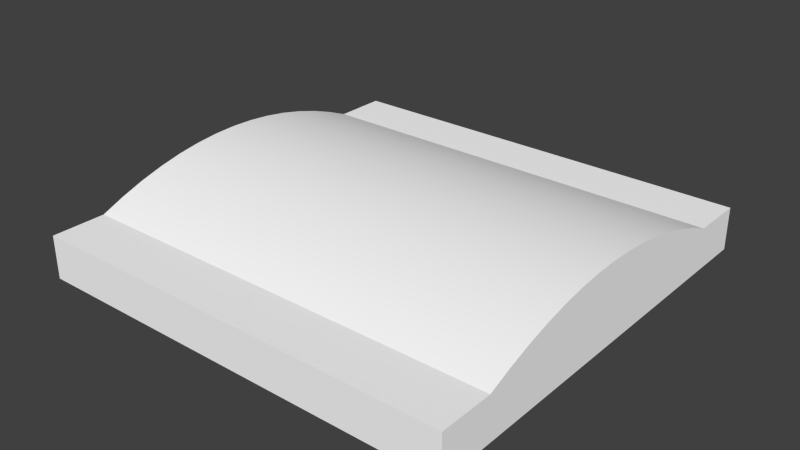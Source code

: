 # Source: bridge.blend  (saved by Blender 2.69.0; exported with 4.5.12 LTS)
import bpy
from mathutils import Matrix  # noqa: F401  (used for matrix-valued properties, if any)

bpy.ops.wm.read_factory_settings(use_empty=True)
scene = bpy.context.scene
scene.name = 'Scene'

# ---- collections
col_collection_1 = bpy.data.collections.new('Collection 1'); scene.collection.children.link(col_collection_1)

# ---- materials (node trees are filled in below, after node groups)
mat_line = bpy.data.materials.new('line')
mat_line.alpha_threshold = 0.0
mat_line.use_transparent_shadow = False
mat_line.diffuse_color = (1.0, 1.0, 1.0, 1.0)
mat_line.specular_color = (0.0, 0.0, 0.0)
mat_line.roughness = 0.5
mat_line.specular_intensity = 1.0
mat_line.line_color = (0.0, 0.0, 0.0, 1.0)

# ---- material node trees

# ---- world
world_world = bpy.data.worlds.new('World'); scene.world = world_world
world_world.color = (0.05088, 0.05088, 0.05088)
world_world.use_sun_shadow = False
world_world.sun_shadow_jitter_overblur = 0.0
world_world.cycles.sampling_method = 'MANUAL'
world_world.cycles.sample_map_resolution = 256

# ---- meshes
me_bridge = bpy.data.meshes.new('bridge')
me_bridge.from_pydata([(0.5, 0.5, 0.05013), (-0.5, 0.5, 0.05013), (-0.5, 0.375, 0.05013), (0.5, 0.375, 0.05013), (-0.5, 0.3214, 0.07224), (0.5, 0.3214, 0.07224), (-0.5, 0.2679, 0.09094), (0.5, 0.2679, 0.09094), (-0.5, 0.2143, 0.1062), (0.5, 0.2143, 0.1062), (-0.5, 0.1607, 0.1182), (0.5, 0.1607, 0.1182), (-0.5, 0.1071, 0.1267), (0.5, 0.1071, 0.1267), (-0.5, 0.05357, 0.1318), (0.5, 0.05357, 0.1318), (-0.5, 7.515e-08, 0.1335), (0.5, 1.72e-07, 0.1335), (-0.5, -0.05357, 0.1318), (0.5, -0.05357, 0.1318), (-0.5, -0.1071, 0.1267), (0.5, -0.1071, 0.1267), (-0.5, -0.1607, 0.1182), (0.5, -0.1607, 0.1182), (-0.5, -0.2143, 0.1062), (0.5, -0.2143, 0.1062), (-0.5, -0.2679, 0.09094), (0.5, -0.2679, 0.09094), (-0.5, -0.3214, 0.07224), (0.5, -0.3214, 0.07224), (-0.5, -0.375, 0.05013), (0.5, -0.375, 0.05013), (-0.5, -0.5, 0.05013), (0.5, -0.5, 0.05013), (-0.5, 0.5, -0.04987), (0.5, 0.5, -0.04987), (-0.5, 0.375, -0.04987), (0.5, 0.375, -0.04987), (-0.5, -0.375, -0.04987), (0.5, -0.375, -0.04987), (-0.5, -0.5, -0.04987), (0.5, -0.5, -0.04987), (-0.5, 0.3214, -0.04987), (-0.5, 0.2679, -0.04987), (-0.5, 0.2143, -0.04987), (-0.5, 0.1607, -0.04987), (-0.5, 0.1071, -0.04987), (-0.5, 0.05357, -0.04987), (-0.5, 1.05e-07, -0.04987), (-0.5, -0.05357, -0.04987), (-0.5, -0.1071, -0.04987), (-0.5, -0.1607, -0.04987), (-0.5, -0.2143, -0.04987), (-0.5, -0.2679, -0.04987), (-0.5, -0.3214, -0.04987), (0.5, -0.3214, -0.04987), (0.5, -0.2679, -0.04987), (0.5, -0.2143, -0.04987), (0.5, -0.1607, -0.04987), (0.5, -0.1071, -0.04987), (0.5, -0.05357, -0.04987), (0.5, 2.019e-07, -0.04987), (0.5, 0.05357, -0.04987), (0.5, 0.1071, -0.04987), (0.5, 0.1607, -0.04987), (0.5, 0.2144, -0.04991), (0.5, 0.2679, -0.04987), (0.5, 0.3214, -0.04987)], [], [(3, 2, 4, 5), (5, 4, 6, 7), (7, 6, 8, 9), (9, 8, 10, 11), (11, 10, 12, 13), (13, 12, 14, 15), (15, 14, 16, 17), (17, 16, 18, 19), (19, 18, 20, 21), (21, 20, 22, 23), (23, 22, 24, 25), (25, 24, 26, 27), (27, 26, 28, 29), (29, 28, 30, 31), (13, 15, 17, 19, 21, 23, 25, 27, 29, 31, 33, 41, 39, 55, 56, 57, 58, 59, 60, 61, 62, 63, 64, 65, 66, 67, 37, 35, 0, 3, 5, 7, 9, 11), (20, 18, 16, 14, 12, 10, 8, 6, 4, 2, 1, 34, 36, 42, 43, 44, 45, 46, 47, 48, 49, 50, 51, 52, 53, 54, 38, 40, 32, 30, 28, 26, 24, 22), (42, 36, 34, 35, 37, 67, 66, 65, 64, 63, 62, 61, 60, 59, 58, 57, 56, 55, 39, 41, 40, 38, 54, 53, 52, 51, 50, 49, 48, 47, 46, 45, 44, 43), (33, 32, 40, 41), (1, 0, 35, 34), (30, 32, 33, 31), (1, 2, 3, 0)])
me_bridge.polygons.foreach_set('use_smooth', [1, 1, 1, 1, 1, 1, 1, 1, 1, 1, 1, 1, 1, 1, 0, 0, 0, 0, 0, 0, 0])
_k = set([(0, 1), (0, 3), (1, 2), (2, 3), (2, 4), (3, 5), (4, 6), (5, 7), (6, 8), (7, 9), (8, 10), (9, 11), (10, 12), (11, 13), (12, 14), (13, 15), (14, 16), (15, 17), (16, 18), (17, 19), (18, 20), (19, 21), (20, 22), (21, 23), (22, 24), (23, 25), (24, 26), (25, 27), (26, 28), (27, 29), (28, 30), (29, 31), (30, 31), (30, 32), (31, 33), (32, 33), (34, 35), (34, 36), (35, 37), (38, 40), (39, 41), (40, 41)])
me_bridge.attributes.new('sharp_edge', 'BOOLEAN', 'EDGE').data.foreach_set('value', [ (min(e.vertices), max(e.vertices)) in _k for e in me_bridge.edges])
_uv = me_bridge.uv_layers.new(name='UVMap')
_uv.uv.foreach_set('vector', [1.0, 0.8777, -2.525e-05, 0.8777, -2.403e-05, 0.8211, 1.0, 0.8211, 1.0, 0.8211, -2.403e-05, 0.8211, -2.275e-05, 0.7657, 1.0, 0.7657, 1.0, 0.7657, -2.275e-05, 0.7657, -2.141e-05, 0.7113, 1.0, 0.7113, 1.0, 0.7113, -2.141e-05, 0.7113, -2.013e-05, 0.6577, 1.0, 0.6578, 1.0, 0.6578, -2.013e-05, 0.6577, -1.867e-05, 0.6048, 1.0, 0.6048, 1.0, 0.6048, -1.867e-05, 0.6048, -1.751e-05, 0.5522, 1.0, 0.5522, 1.0, 0.5522, -1.751e-05, 0.5522, -1.611e-05, 0.4999, 1.0, 0.4999, 1.0, 0.4999, -1.611e-05, 0.4999, -1.466e-05, 0.4476, 1.0, 0.4476, 1.0, 0.4476, -1.466e-05, 0.4476, -1.32e-05, 0.395, 1.0, 0.395, 1.0, 0.395, -1.32e-05, 0.395, -1.151e-05, 0.342, 1.0, 0.3421, 1.0, 0.3421, -1.151e-05, 0.342, -9.942e-06, 0.2885, 1.0, 0.2885, 1.0, 0.2885, -9.942e-06, 0.2885, -8.37e-06, 0.2341, 1.0, 0.2341, 1.0, 0.2341, -8.37e-06, 0.2341, -6.682e-06, 0.1786, 1.0, 0.1787, 1.0, 0.1787, -6.682e-06, 0.1786, -4.82e-06, 0.1221, 1.0, 0.1221, 0.9226, 0.5363, 0.9228, 0.5466, 0.9222, 0.5567, 0.921, 0.5668, 0.9191, 0.5768, 0.9166, 0.5868, 0.9133, 0.5969, 0.9091, 0.6069, 0.9039, 0.6171, 0.8971, 0.6272, 0.8837, 0.6554, 0.8697, 0.6393, 0.8788, 0.621, 0.8809, 0.6119, 0.8825, 0.6025, 0.8839, 0.5929, 0.885, 0.5832, 0.886, 0.5735, 0.8869, 0.5637, 0.8877, 0.5539, 0.8884, 0.5441, 0.889, 0.5342, 0.8894, 0.5244, 0.8897, 0.5145, 0.8897, 0.5046, 0.8892, 0.4948, 0.888, 0.4852, 0.8783, 0.46, 0.8981, 0.4389, 0.9092, 0.4806, 0.9144, 0.4928, 0.9179, 0.5042, 0.9203, 0.5152, 0.9218, 0.5259, 0.6734, 0.5581, 0.6733, 0.5478, 0.6738, 0.5376, 0.675, 0.5276, 0.6769, 0.5176, 0.6795, 0.5075, 0.6828, 0.4975, 0.687, 0.4875, 0.6922, 0.4773, 0.6989, 0.4672, 0.7123, 0.4389, 0.7263, 0.4551, 0.7173, 0.4734, 0.7152, 0.4825, 0.7135, 0.4919, 0.7122, 0.5015, 0.711, 0.5112, 0.71, 0.5209, 0.7091, 0.5307, 0.7083, 0.5405, 0.7076, 0.5503, 0.707, 0.5602, 0.7066, 0.57, 0.7064, 0.5799, 0.7064, 0.5898, 0.7068, 0.5996, 0.708, 0.6092, 0.7178, 0.6344, 0.6979, 0.6554, 0.6868, 0.6138, 0.6816, 0.6016, 0.6782, 0.5902, 0.6758, 0.5792, 0.6742, 0.5685, 0.7152, 0.4825, 0.7173, 0.4734, 0.7263, 0.4551, 0.8783, 0.46, 0.888, 0.4852, 0.8892, 0.4948, 0.8897, 0.5046, 0.8897, 0.5145, 0.8894, 0.5244, 0.889, 0.5342, 0.8884, 0.5441, 0.8877, 0.5539, 0.8869, 0.5637, 0.886, 0.5735, 0.885, 0.5832, 0.8839, 0.5929, 0.8825, 0.6025, 0.8809, 0.6119, 0.8788, 0.621, 0.8697, 0.6393, 0.7178, 0.6344, 0.708, 0.6092, 0.7068, 0.5996, 0.7064, 0.5898, 0.7064, 0.5799, 0.7066, 0.57, 0.707, 0.5602, 0.7076, 0.5503, 0.7083, 0.5405, 0.7091, 0.5307, 0.71, 0.5209, 0.711, 0.5112, 0.7122, 0.5015, 0.7135, 0.4919, 0.8837, 0.6554, 0.6979, 0.6554, 0.7178, 0.6344, 0.8697, 0.6393, 0.7123, 0.4389, 0.8981, 0.4389, 0.8783, 0.46, 0.7263, 0.4551, -4.82e-06, 0.1221, -9.2e-07, 2.471e-06, 1.0, 2.298e-05, 1.0, 0.1221, -2.775e-05, 0.9998, -2.525e-05, 0.8777, 1.0, 0.8777, 1.0, 0.9998])
me_bridge.materials.append(mat_line)
me_bridge.use_remesh_preserve_volume = False
me_bridge.use_remesh_preserve_attributes = False
me_bridge.use_mirror_vertex_groups = False
me_bridge.update()

# ---- objects
ob_bridge = bpy.data.objects.new('bridge', me_bridge)

# ---- transforms, parenting, visibility, modifiers, constraints
ob_bridge.location = (0.0, 0.0, 0.2336)
ob_bridge.lineart.crease_threshold = 0.0

# ---- collection membership
col_collection_1.objects.link(ob_bridge)

# ---- scene / render settings (as saved in the file)
scene.frame_start = 1; scene.frame_end = 250; scene.frame_set(13)
scene.render.engine = 'BLENDER_EEVEE_NEXT'
scene.render.image_settings.color_mode = 'RGB'
scene.render.image_settings.compression = 90
scene.render.resolution_percentage = 50
scene.render.dither_intensity = 0.0
scene.cycles.use_denoising = False
scene.cycles.samples = 10
scene.cycles.sampling_pattern = 'TABULATED_SOBOL'
scene.cycles.light_sampling_threshold = 0.0
scene.cycles.use_adaptive_sampling = False
scene.cycles.use_light_tree = False
scene.cycles.blur_glossy = 0.0
scene.cycles.volume_bounces = 1
scene.cycles.pixel_filter_type = 'GAUSSIAN'
scene.cycles.sample_clamp_indirect = 0.0
scene.view_settings.view_transform = 'Standard'
bpy.context.view_layer.update()

# ---- added for rendering (the .blend has no active camera and no usable light): camera, sun
cam_auto = bpy.data.cameras.new('AutoCamera')
cam_auto.lens = 50.0
cam_auto.sensor_width = 36.0
cam_auto.clip_end = 1000.0
ob_auto_camera = bpy.data.objects.new('AutoCamera', cam_auto)
scene.collection.objects.link(ob_auto_camera)
ob_auto_camera.location = (1.31942, -1.5833, 1.33088)
ob_auto_camera.rotation_euler = (1.09748, -7.21219e-08, 0.694738)
scene.camera = ob_auto_camera
light_auto_sun = bpy.data.lights.new('AutoSun', 'SUN')
light_auto_sun.energy = 3.0
light_auto_sun.angle = 0.0523599
ob_auto_sun = bpy.data.objects.new('AutoSun', light_auto_sun)
scene.collection.objects.link(ob_auto_sun)
ob_auto_sun.rotation_euler = (0.872665, 0.174533, 0.523599)
bpy.context.view_layer.update()
